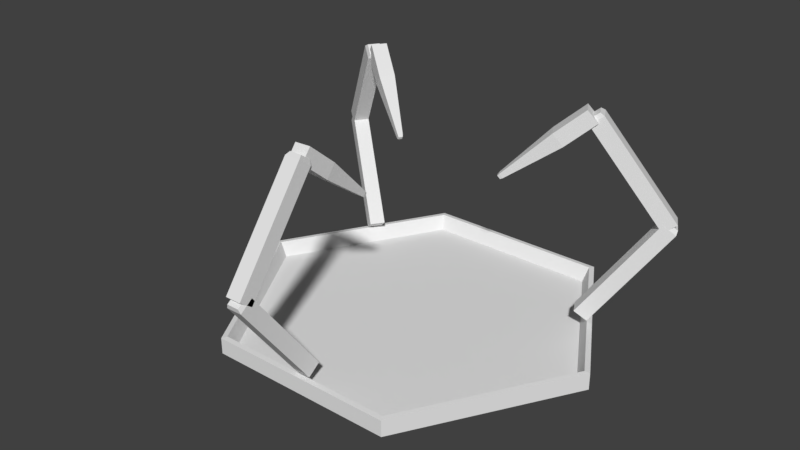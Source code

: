 # Source: miningFilled.blend  (saved by Blender 2.78.0; exported with 4.5.12 LTS)
import bpy
from mathutils import Matrix  # noqa: F401  (used for matrix-valued properties, if any)

bpy.ops.wm.read_factory_settings(use_empty=True)
scene = bpy.context.scene
scene.name = 'Scene'

# ---- collections
col_collection_1 = bpy.data.collections.new('Collection 1'); scene.collection.children.link(col_collection_1)

# ---- world
world_world = bpy.data.worlds.new('World'); scene.world = world_world
world_world.color = (0.05088, 0.05088, 0.05088)
world_world.use_sun_shadow = False
world_world.sun_shadow_jitter_overblur = 0.0
world_world.cycles.sampling_method = 'MANUAL'

# ---- meshes
me_cube_008 = bpy.data.meshes.new('Cube.008')
me_cube_008.from_pydata([(-1.0, -1.0, -5.961e-05), (-0.2596, -0.2696, 1.686), (-1.0, 1.0, 5.987e-05), (-0.2596, 0.2496, 1.686), (1.0, -1.0, -5.961e-05), (0.2596, -0.2696, 1.686), (1.0, 1.0, 5.987e-05), (0.2596, 0.2496, 1.686), (-1.0, -1.01, 0.5746), (-1.0, 0.99, 0.5747), (1.0, 0.99, 0.5747), (1.0, -1.01, 0.5746), (-0.3351, -0.3459, 1.642), (-0.3351, 0.3243, 1.642), (0.3351, 0.3243, 1.642), (0.3351, -0.3459, 1.642), (-1.0, 0.9896, 0.6109), (1.0, 0.9896, 0.6109), (1.0, -1.01, 0.6107), (-1.0, -1.01, 0.6107), (-0.902, -0.9124, 0.7628), (-0.902, 0.8915, 0.7629), (0.902, 0.8915, 0.7629), (0.902, -0.9124, 0.7628)], [], [(12, 1, 3, 13), (13, 3, 7, 14), (14, 7, 5, 15), (15, 5, 1, 12), (2, 6, 4, 0), (7, 3, 1, 5), (4, 11, 8, 0), (6, 10, 11, 4), (2, 9, 10, 6), (0, 8, 9, 2), (23, 15, 12, 20), (22, 14, 15, 23), (21, 13, 14, 22), (20, 12, 13, 21), (8, 19, 16, 9), (9, 16, 17, 10), (10, 17, 18, 11), (11, 18, 19, 8), (19, 20, 21, 16), (16, 21, 22, 17), (17, 22, 23, 18), (18, 23, 20, 19)])
me_cube_008.use_remesh_preserve_volume = False
me_cube_008.use_remesh_preserve_attributes = False
me_cube_008.use_mirror_vertex_groups = False
me_cube_008.update()
me_cube_007 = bpy.data.meshes.new('Cube.007')
me_cube_007.from_pydata([(-1.0, -1.0, -5.961e-05), (-0.7748, -0.784, 1.281), (-1.0, 1.0, 5.987e-05), (-0.7748, 0.7655, 1.281), (1.0, -1.0, -5.961e-05), (0.7748, -0.784, 1.281), (1.0, 1.0, 5.987e-05), (0.7748, 0.7655, 1.281), (-1.0, -1.01, 1.076), (-1.0, 0.99, 1.076), (1.0, 0.99, 1.076), (1.0, -1.01, 1.076), (-1.0, -1.012, 1.237), (-1.0, 0.9884, 1.237), (1.0, 0.9884, 1.237), (1.0, -1.012, 1.237), (-1.0, 0.9896, 1.112), (1.0, 0.9896, 1.112), (1.0, -1.01, 1.112), (-1.0, -1.01, 1.112)], [], [(12, 1, 3, 13), (13, 3, 7, 14), (14, 7, 5, 15), (15, 5, 1, 12), (2, 6, 4, 0), (7, 3, 1, 5), (4, 11, 8, 0), (6, 10, 11, 4), (2, 9, 10, 6), (0, 8, 9, 2), (18, 15, 12, 19), (17, 14, 15, 18), (16, 13, 14, 17), (19, 12, 13, 16), (8, 19, 16, 9), (9, 16, 17, 10), (10, 17, 18, 11), (11, 18, 19, 8)])
me_cube_007.use_remesh_preserve_volume = False
me_cube_007.use_remesh_preserve_attributes = False
me_cube_007.use_mirror_vertex_groups = False
me_cube_007.update()
me_cube_006 = bpy.data.meshes.new('Cube.006')
me_cube_006.from_pydata([(-1.0, -1.0, -5.961e-05), (-0.7748, -0.784, 1.281), (-1.0, 1.0, 5.987e-05), (-0.7748, 0.7655, 1.281), (1.0, -1.0, -5.961e-05), (0.7748, -0.784, 1.281), (1.0, 1.0, 5.987e-05), (0.7748, 0.7655, 1.281), (-1.0, -1.01, 1.076), (-1.0, 0.99, 1.076), (1.0, 0.99, 1.076), (1.0, -1.01, 1.076), (-1.0, -1.012, 1.237), (-1.0, 0.9884, 1.237), (1.0, 0.9884, 1.237), (1.0, -1.012, 1.237), (-1.0, 0.9896, 1.112), (1.0, 0.9896, 1.112), (1.0, -1.01, 1.112), (-1.0, -1.01, 1.112)], [], [(12, 1, 3, 13), (13, 3, 7, 14), (14, 7, 5, 15), (15, 5, 1, 12), (2, 6, 4, 0), (7, 3, 1, 5), (4, 11, 8, 0), (6, 10, 11, 4), (2, 9, 10, 6), (0, 8, 9, 2), (18, 15, 12, 19), (17, 14, 15, 18), (16, 13, 14, 17), (19, 12, 13, 16), (8, 19, 16, 9), (9, 16, 17, 10), (10, 17, 18, 11), (11, 18, 19, 8)])
me_cube_006.use_remesh_preserve_volume = False
me_cube_006.use_remesh_preserve_attributes = False
me_cube_006.use_mirror_vertex_groups = False
me_cube_006.update()
me_cube_005 = bpy.data.meshes.new('Cube.005')
me_cube_005.from_pydata([(-1.0, -1.0, -5.961e-05), (-0.7748, -0.784, 1.281), (-1.0, 1.0, 5.987e-05), (-0.7748, 0.7655, 1.281), (1.0, -1.0, -5.961e-05), (0.7748, -0.784, 1.281), (1.0, 1.0, 5.987e-05), (0.7748, 0.7655, 1.281), (-1.0, -1.01, 1.076), (-1.0, 0.99, 1.076), (1.0, 0.99, 1.076), (1.0, -1.01, 1.076), (-1.0, -1.012, 1.237), (-1.0, 0.9884, 1.237), (1.0, 0.9884, 1.237), (1.0, -1.012, 1.237), (-1.0, 0.9896, 1.112), (1.0, 0.9896, 1.112), (1.0, -1.01, 1.112), (-1.0, -1.01, 1.112)], [], [(12, 1, 3, 13), (13, 3, 7, 14), (14, 7, 5, 15), (15, 5, 1, 12), (2, 6, 4, 0), (7, 3, 1, 5), (4, 11, 8, 0), (6, 10, 11, 4), (2, 9, 10, 6), (0, 8, 9, 2), (18, 15, 12, 19), (17, 14, 15, 18), (16, 13, 14, 17), (19, 12, 13, 16), (8, 19, 16, 9), (9, 16, 17, 10), (10, 17, 18, 11), (11, 18, 19, 8)])
me_cube_005.use_remesh_preserve_volume = False
me_cube_005.use_remesh_preserve_attributes = False
me_cube_005.use_mirror_vertex_groups = False
me_cube_005.update()
me_cube_004 = bpy.data.meshes.new('Cube.004')
me_cube_004.from_pydata([(-1.0, -1.0, -5.961e-05), (-0.7748, -0.784, 1.281), (-1.0, 1.0, 5.987e-05), (-0.7748, 0.7655, 1.281), (1.0, -1.0, -5.961e-05), (0.7748, -0.784, 1.281), (1.0, 1.0, 5.987e-05), (0.7748, 0.7655, 1.281), (-1.0, -1.01, 1.076), (-1.0, 0.99, 1.076), (1.0, 0.99, 1.076), (1.0, -1.01, 1.076), (-1.0, -1.012, 1.237), (-1.0, 0.9884, 1.237), (1.0, 0.9884, 1.237), (1.0, -1.012, 1.237), (-1.0, 0.9896, 1.112), (1.0, 0.9896, 1.112), (1.0, -1.01, 1.112), (-1.0, -1.01, 1.112)], [], [(12, 1, 3, 13), (13, 3, 7, 14), (14, 7, 5, 15), (15, 5, 1, 12), (2, 6, 4, 0), (7, 3, 1, 5), (4, 11, 8, 0), (6, 10, 11, 4), (2, 9, 10, 6), (0, 8, 9, 2), (18, 15, 12, 19), (17, 14, 15, 18), (16, 13, 14, 17), (19, 12, 13, 16), (8, 19, 16, 9), (9, 16, 17, 10), (10, 17, 18, 11), (11, 18, 19, 8)])
me_cube_004.use_remesh_preserve_volume = False
me_cube_004.use_remesh_preserve_attributes = False
me_cube_004.use_mirror_vertex_groups = False
me_cube_004.update()
me_cube_003 = bpy.data.meshes.new('Cube.003')
me_cube_003.from_pydata([(-1.0, -1.0, -5.961e-05), (-0.2596, -0.2696, 1.686), (-1.0, 1.0, 5.987e-05), (-0.2596, 0.2496, 1.686), (1.0, -1.0, -5.961e-05), (0.2596, -0.2696, 1.686), (1.0, 1.0, 5.987e-05), (0.2596, 0.2496, 1.686), (-1.0, -1.01, 0.5746), (-1.0, 0.99, 0.5747), (1.0, 0.99, 0.5747), (1.0, -1.01, 0.5746), (-0.3351, -0.3459, 1.642), (-0.3351, 0.3243, 1.642), (0.3351, 0.3243, 1.642), (0.3351, -0.3459, 1.642), (-1.0, 0.9896, 0.6109), (1.0, 0.9896, 0.6109), (1.0, -1.01, 0.6107), (-1.0, -1.01, 0.6107), (-0.902, -0.9124, 0.7628), (-0.902, 0.8915, 0.7629), (0.902, 0.8915, 0.7629), (0.902, -0.9124, 0.7628)], [], [(12, 1, 3, 13), (13, 3, 7, 14), (14, 7, 5, 15), (15, 5, 1, 12), (2, 6, 4, 0), (7, 3, 1, 5), (4, 11, 8, 0), (6, 10, 11, 4), (2, 9, 10, 6), (0, 8, 9, 2), (23, 15, 12, 20), (22, 14, 15, 23), (21, 13, 14, 22), (20, 12, 13, 21), (8, 19, 16, 9), (9, 16, 17, 10), (10, 17, 18, 11), (11, 18, 19, 8), (19, 20, 21, 16), (16, 21, 22, 17), (17, 22, 23, 18), (18, 23, 20, 19)])
me_cube_003.use_remesh_preserve_volume = False
me_cube_003.use_remesh_preserve_attributes = False
me_cube_003.use_mirror_vertex_groups = False
me_cube_003.update()
me_cube_002 = bpy.data.meshes.new('Cube.002')
me_cube_002.from_pydata([(-1.0, -1.0, -5.961e-05), (-0.2596, -0.2696, 1.686), (-1.0, 1.0, 5.987e-05), (-0.2596, 0.2496, 1.686), (1.0, -1.0, -5.961e-05), (0.2596, -0.2696, 1.686), (1.0, 1.0, 5.987e-05), (0.2596, 0.2496, 1.686), (-1.0, -1.01, 0.5746), (-1.0, 0.99, 0.5747), (1.0, 0.99, 0.5747), (1.0, -1.01, 0.5746), (-0.3351, -0.3459, 1.642), (-0.3351, 0.3243, 1.642), (0.3351, 0.3243, 1.642), (0.3351, -0.3459, 1.642), (-1.0, 0.9896, 0.6109), (1.0, 0.9896, 0.6109), (1.0, -1.01, 0.6107), (-1.0, -1.01, 0.6107), (-0.902, -0.9124, 0.7628), (-0.902, 0.8915, 0.7629), (0.902, 0.8915, 0.7629), (0.902, -0.9124, 0.7628)], [], [(12, 1, 3, 13), (13, 3, 7, 14), (14, 7, 5, 15), (15, 5, 1, 12), (2, 6, 4, 0), (7, 3, 1, 5), (4, 11, 8, 0), (6, 10, 11, 4), (2, 9, 10, 6), (0, 8, 9, 2), (23, 15, 12, 20), (22, 14, 15, 23), (21, 13, 14, 22), (20, 12, 13, 21), (8, 19, 16, 9), (9, 16, 17, 10), (10, 17, 18, 11), (11, 18, 19, 8), (19, 20, 21, 16), (16, 21, 22, 17), (17, 22, 23, 18), (18, 23, 20, 19)])
me_cube_002.use_remesh_preserve_volume = False
me_cube_002.use_remesh_preserve_attributes = False
me_cube_002.use_mirror_vertex_groups = False
me_cube_002.update()
me_cube_001 = bpy.data.meshes.new('Cube.001')
me_cube_001.from_pydata([(-1.0, -1.0, -5.961e-05), (-0.7748, -0.784, 1.281), (-1.0, 1.0, 5.987e-05), (-0.7748, 0.7655, 1.281), (1.0, -1.0, -5.961e-05), (0.7748, -0.784, 1.281), (1.0, 1.0, 5.987e-05), (0.7748, 0.7655, 1.281), (-1.0, -1.01, 1.076), (-1.0, 0.99, 1.076), (1.0, 0.99, 1.076), (1.0, -1.01, 1.076), (-1.0, -1.012, 1.237), (-1.0, 0.9884, 1.237), (1.0, 0.9884, 1.237), (1.0, -1.012, 1.237), (-1.0, 0.9896, 1.112), (1.0, 0.9896, 1.112), (1.0, -1.01, 1.112), (-1.0, -1.01, 1.112)], [], [(12, 1, 3, 13), (13, 3, 7, 14), (14, 7, 5, 15), (15, 5, 1, 12), (2, 6, 4, 0), (7, 3, 1, 5), (4, 11, 8, 0), (6, 10, 11, 4), (2, 9, 10, 6), (0, 8, 9, 2), (18, 15, 12, 19), (17, 14, 15, 18), (16, 13, 14, 17), (19, 12, 13, 16), (8, 19, 16, 9), (9, 16, 17, 10), (10, 17, 18, 11), (11, 18, 19, 8)])
me_cube_001.use_remesh_preserve_volume = False
me_cube_001.use_remesh_preserve_attributes = False
me_cube_001.use_mirror_vertex_groups = False
me_cube_001.update()
me_cube = bpy.data.meshes.new('Cube')
me_cube.from_pydata([(-1.0, -1.0, -5.961e-05), (-0.7748, -0.784, 1.281), (-1.0, 1.0, 5.987e-05), (-0.7748, 0.7655, 1.281), (1.0, -1.0, -5.961e-05), (0.7748, -0.784, 1.281), (1.0, 1.0, 5.987e-05), (0.7748, 0.7655, 1.281), (-1.0, -1.01, 1.076), (-1.0, 0.99, 1.076), (1.0, 0.99, 1.076), (1.0, -1.01, 1.076), (-1.0, -1.012, 1.237), (-1.0, 0.9884, 1.237), (1.0, 0.9884, 1.237), (1.0, -1.012, 1.237), (-1.0, 0.9896, 1.112), (1.0, 0.9896, 1.112), (1.0, -1.01, 1.112), (-1.0, -1.01, 1.112)], [], [(12, 1, 3, 13), (13, 3, 7, 14), (14, 7, 5, 15), (15, 5, 1, 12), (2, 6, 4, 0), (7, 3, 1, 5), (4, 11, 8, 0), (6, 10, 11, 4), (2, 9, 10, 6), (0, 8, 9, 2), (18, 15, 12, 19), (17, 14, 15, 18), (16, 13, 14, 17), (19, 12, 13, 16), (8, 19, 16, 9), (9, 16, 17, 10), (10, 17, 18, 11), (11, 18, 19, 8)])
me_cube.use_remesh_preserve_volume = False
me_cube.use_remesh_preserve_attributes = False
me_cube.use_mirror_vertex_groups = False
me_cube.update()
me_cylinder = bpy.data.meshes.new('Cylinder')
me_cylinder.from_pydata([(-1.383, -5.611e-05, 2.339e-06), (-0.6917, -5.614e-05, -1.198), (0.6917, -5.614e-05, -1.198), (1.383, -5.611e-05, 2.446e-06), (0.6917, -5.605e-05, 1.198), (-0.6917, -5.605e-05, 1.198), (-1.342, 0.1226, 2.342e-06), (-1.383, 0.1189, 2.359e-06), (-0.671, 0.1226, -1.162), (-0.6917, 0.1189, -1.198), (0.671, 0.1226, -1.162), (0.6917, 0.1189, -1.198), (1.342, 0.1226, 2.431e-06), (1.383, 0.1189, 2.43e-06), (0.671, 0.1226, 1.162), (0.6917, 0.1189, 1.198), (-0.671, 0.1226, 1.162), (-0.6917, 0.1189, 1.198), (-1.294, 0.01476, 2.364e-06), (-0.6468, 0.01476, -1.12), (0.6468, 0.01476, -1.12), (1.294, 0.01476, 2.435e-06), (0.6468, 0.01476, 1.12), (-0.6468, 0.01476, 1.12)], [], [(5, 17, 7, 0), (2, 11, 13, 3), (3, 13, 15, 4), (4, 15, 17, 5), (1, 9, 11, 2), (14, 12, 21, 22), (0, 1, 2, 3, 4, 5), (9, 7, 6, 8), (11, 9, 8, 10), (13, 11, 10, 12), (15, 13, 12, 14), (17, 15, 14, 16), (7, 17, 16, 6), (0, 7, 9, 1), (19, 18, 23, 22, 21, 20), (6, 16, 23, 18), (10, 8, 19, 20), (16, 14, 22, 23), (12, 10, 20, 21), (8, 6, 18, 19)])
me_cylinder.use_remesh_preserve_volume = False
me_cylinder.use_remesh_preserve_attributes = False
me_cylinder.use_mirror_vertex_groups = False
me_cylinder.update()

# ---- objects
ob_cube_008 = bpy.data.objects.new('Cube.008', me_cube_008)
ob_cube_007 = bpy.data.objects.new('Cube.007', me_cube_007)
ob_cube_006 = bpy.data.objects.new('Cube.006', me_cube_006)
ob_cube_005 = bpy.data.objects.new('Cube.005', me_cube_005)
ob_cube_004 = bpy.data.objects.new('Cube.004', me_cube_004)
ob_cube_003 = bpy.data.objects.new('Cube.003', me_cube_003)
ob_cube_002 = bpy.data.objects.new('Cube.002', me_cube_002)
ob_cube_001 = bpy.data.objects.new('Cube.001', me_cube_001)
ob_cube = bpy.data.objects.new('Cube', me_cube)
ob_cylinder = bpy.data.objects.new('Cylinder', me_cylinder)

# ---- transforms, parenting, visibility, modifiers, constraints
ob_cube_008.location = (0.9656, 0.5072, 1.597)
ob_cube_008.rotation_euler = (-2.269, -0.01231, -4.191)
ob_cube_008.scale = (0.056, 0.056, 0.4366)
ob_cube_008.lineart.crease_threshold = 0.0
ob_cube_007.location = (1.435, 0.7749, 0.8696)
ob_cube_007.rotation_euler = (-0.6356, 0.0, -4.229)
ob_cube_007.scale = (0.056, 0.056, 0.7)
ob_cube_007.lineart.crease_threshold = 0.0
ob_cube_006.location = (0.9794, 0.5354, 0.1629)
ob_cube_006.rotation_euler = (0.6323, 0.0, -4.229)
ob_cube_006.scale = (0.056, 0.056, 0.7)
ob_cube_006.lineart.crease_threshold = 0.0
ob_cube_005.location = (-0.9242, 0.626, 0.1629)
ob_cube_005.rotation_euler = (0.6323, -0.0, -2.183)
ob_cube_005.scale = (0.056, 0.056, 0.7)
ob_cube_005.lineart.crease_threshold = 0.0
ob_cube_004.location = (-1.346, 0.9218, 0.8696)
ob_cube_004.rotation_euler = (-0.6356, -0.0, -2.183)
ob_cube_004.scale = (0.056, 0.056, 0.7)
ob_cube_004.lineart.crease_threshold = 0.0
ob_cube_003.location = (-0.8928, 0.6266, 1.597)
ob_cube_003.rotation_euler = (-2.269, -0.01231, -2.145)
ob_cube_003.scale = (0.056, 0.056, 0.4366)
ob_cube_003.lineart.crease_threshold = 0.0
ob_cube_002.location = (0.0, -1.091, 1.597)
ob_cube_002.rotation_euler = (-2.269, -0.01231, 0.03738)
ob_cube_002.scale = (0.056, 0.056, 0.4366)
ob_cube_002.lineart.crease_threshold = 0.0
ob_cube_001.location = (0.01854, -1.631, 0.8696)
ob_cube_001.rotation_euler = (-0.6356, -0.0, 0.0)
ob_cube_001.scale = (0.056, 0.056, 0.7)
ob_cube_001.lineart.crease_threshold = 0.0
ob_cube.location = (0.01854, -1.116, 0.1629)
ob_cube.rotation_euler = (0.6323, -0.0, 0.0)
ob_cube.scale = (0.056, 0.056, 0.7)
ob_cube.lineart.crease_threshold = 0.0
ob_cylinder.location = (0.0, 0.0, 0.0)
ob_cylinder.rotation_euler = (1.571, -0.0, 0.0)
ob_cylinder.lineart.crease_threshold = 0.0

# ---- collection membership
col_collection_1.objects.link(ob_cube_008)
col_collection_1.objects.link(ob_cube_007)
col_collection_1.objects.link(ob_cube_006)
col_collection_1.objects.link(ob_cube_005)
col_collection_1.objects.link(ob_cube_004)
col_collection_1.objects.link(ob_cube_003)
col_collection_1.objects.link(ob_cube_002)
col_collection_1.objects.link(ob_cube_001)
col_collection_1.objects.link(ob_cube)
col_collection_1.objects.link(ob_cylinder)

# ---- scene / render settings (as saved in the file)
scene.frame_start = 1; scene.frame_end = 250; scene.frame_set(0)
scene.render.engine = 'BLENDER_EEVEE_NEXT'
scene.render.resolution_percentage = 50
scene.render.dither_intensity = 0.0
scene.cycles.use_denoising = False
scene.cycles.samples = 128
scene.cycles.sampling_pattern = 'TABULATED_SOBOL'
scene.cycles.light_sampling_threshold = 0.0
scene.cycles.use_adaptive_sampling = False
scene.cycles.use_light_tree = False
scene.cycles.blur_glossy = 0.0
scene.cycles.sample_clamp_indirect = 0.0
scene.view_settings.view_transform = 'Standard'
bpy.context.view_layer.update()

# ---- added for rendering (the .blend has no active camera and no usable light): camera, sun
cam_auto = bpy.data.cameras.new('AutoCamera')
cam_auto.lens = 50.0
cam_auto.sensor_width = 36.0
cam_auto.clip_end = 1000.0
ob_auto_camera = bpy.data.objects.new('AutoCamera', cam_auto)
scene.collection.objects.link(ob_auto_camera)
ob_auto_camera.location = (4.15082, -5.17532, 4.10598)
ob_auto_camera.rotation_euler = (1.09748, -7.21219e-08, 0.694738)
scene.camera = ob_auto_camera
light_auto_sun = bpy.data.lights.new('AutoSun', 'SUN')
light_auto_sun.energy = 3.0
light_auto_sun.angle = 0.0523599
ob_auto_sun = bpy.data.objects.new('AutoSun', light_auto_sun)
scene.collection.objects.link(ob_auto_sun)
ob_auto_sun.rotation_euler = (0.872665, 0.174533, 0.523599)
bpy.context.view_layer.update()
